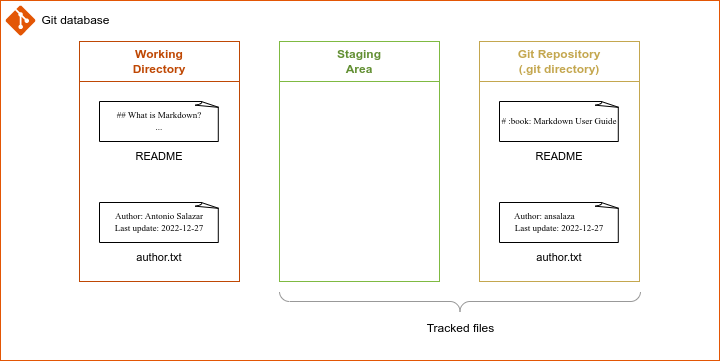

The diagram above was exported from draw.io. Its source (the exported page's mxGraphModel, read from the mxfile embedded in the PNG):
<mxGraphModel dx="1365" dy="843" grid="1" gridSize="10" guides="1" tooltips="1" connect="1" arrows="1" fold="1" page="1" pageScale="1" pageWidth="850" pageHeight="1100" math="0" shadow="0">
  <root>
    <mxCell id="-ryK50eX6871g_0iryh6-0" />
    <mxCell id="-ryK50eX6871g_0iryh6-1" parent="-ryK50eX6871g_0iryh6-0" />
    <mxCell id="-ryK50eX6871g_0iryh6-2" value="" style="rounded=0;whiteSpace=wrap;html=1;strokeColor=#E35605;fillColor=none;" vertex="1" parent="-ryK50eX6871g_0iryh6-1">
      <mxGeometry x="41" y="40" width="719" height="360" as="geometry" />
    </mxCell>
    <mxCell id="-ryK50eX6871g_0iryh6-3" value="" style="group" vertex="1" connectable="0" parent="-ryK50eX6871g_0iryh6-1">
      <mxGeometry x="46" y="45" width="115" height="30" as="geometry" />
    </mxCell>
    <mxCell id="-ryK50eX6871g_0iryh6-4" value="" style="verticalLabelPosition=bottom;html=1;verticalAlign=top;align=center;strokeColor=none;fillColor=#E35605;shape=mxgraph.azure.git_repository;" vertex="1" parent="-ryK50eX6871g_0iryh6-3">
      <mxGeometry width="30" height="30" as="geometry" />
    </mxCell>
    <mxCell id="-ryK50eX6871g_0iryh6-5" value="Git database" style="text;html=1;resizable=0;autosize=1;align=center;verticalAlign=middle;points=[];fillColor=none;strokeColor=none;rounded=0;" vertex="1" parent="-ryK50eX6871g_0iryh6-3">
      <mxGeometry x="25" width="90" height="30" as="geometry" />
    </mxCell>
    <mxCell id="-ryK50eX6871g_0iryh6-6" value="" style="group" vertex="1" connectable="0" parent="-ryK50eX6871g_0iryh6-1">
      <mxGeometry x="120" y="81" width="160" height="240" as="geometry" />
    </mxCell>
    <mxCell id="-ryK50eX6871g_0iryh6-7" value="&lt;b style=&quot;&quot;&gt;&lt;font color=&quot;#bf4804&quot;&gt;Working&lt;br&gt;Directory&lt;/font&gt;&lt;/b&gt;" style="rounded=0;whiteSpace=wrap;html=1;strokeColor=#BF4804;fontSize=12;fillColor=none;" vertex="1" parent="-ryK50eX6871g_0iryh6-6">
      <mxGeometry width="160" height="40" as="geometry" />
    </mxCell>
    <mxCell id="-ryK50eX6871g_0iryh6-8" value="" style="rounded=0;whiteSpace=wrap;html=1;strokeColor=#BF4804;fontSize=12;fillColor=none;" vertex="1" parent="-ryK50eX6871g_0iryh6-6">
      <mxGeometry y="40" width="160" height="200" as="geometry" />
    </mxCell>
    <mxCell id="-ryK50eX6871g_0iryh6-12" value="" style="group" vertex="1" connectable="0" parent="-ryK50eX6871g_0iryh6-6">
      <mxGeometry x="20" y="60" width="120" height="70" as="geometry" />
    </mxCell>
    <mxCell id="-ryK50eX6871g_0iryh6-13" value="&lt;p style=&quot;font-size: 9px;&quot;&gt;&lt;font style=&quot;font-size: 9px;&quot; face=&quot;Lucida Console&quot;&gt;## What is Markdown?&lt;br&gt;...&lt;/font&gt;&lt;/p&gt;" style="whiteSpace=wrap;html=1;shape=mxgraph.basic.document;fontFamily=Courier New;fontSize=11;" vertex="1" parent="-ryK50eX6871g_0iryh6-12">
      <mxGeometry width="120" height="40" as="geometry" />
    </mxCell>
    <mxCell id="-ryK50eX6871g_0iryh6-14" value="&lt;font style=&quot;font-size: 11px;&quot; face=&quot;Helvetica&quot;&gt;README&lt;/font&gt;" style="text;strokeColor=none;align=center;fillColor=none;html=1;verticalAlign=middle;whiteSpace=wrap;rounded=0;fontFamily=Garamond;fontSize=10;" vertex="1" parent="-ryK50eX6871g_0iryh6-12">
      <mxGeometry y="40" width="120" height="30" as="geometry" />
    </mxCell>
    <mxCell id="-ryK50eX6871g_0iryh6-15" value="" style="group" vertex="1" connectable="0" parent="-ryK50eX6871g_0iryh6-6">
      <mxGeometry x="20" y="161" width="120" height="70" as="geometry" />
    </mxCell>
    <mxCell id="-ryK50eX6871g_0iryh6-16" value="&lt;p style=&quot;font-size: 9px;&quot;&gt;&lt;font face=&quot;Lucida Console&quot; style=&quot;font-size: 9px;&quot;&gt;Author: Antonio Salazar&lt;br&gt;Last update: 2022-12-27&lt;/font&gt;&lt;/p&gt;" style="whiteSpace=wrap;html=1;shape=mxgraph.basic.document;fontFamily=Courier New;fontSize=11;" vertex="1" parent="-ryK50eX6871g_0iryh6-15">
      <mxGeometry width="120" height="40" as="geometry" />
    </mxCell>
    <mxCell id="-ryK50eX6871g_0iryh6-17" value="&lt;font style=&quot;font-size: 11px;&quot; face=&quot;Helvetica&quot;&gt;author.txt&lt;/font&gt;" style="text;strokeColor=none;align=center;fillColor=none;html=1;verticalAlign=middle;whiteSpace=wrap;rounded=0;fontFamily=Garamond;fontSize=10;" vertex="1" parent="-ryK50eX6871g_0iryh6-15">
      <mxGeometry y="40" width="120" height="30" as="geometry" />
    </mxCell>
    <mxCell id="-ryK50eX6871g_0iryh6-9" value="" style="group" vertex="1" connectable="0" parent="-ryK50eX6871g_0iryh6-1">
      <mxGeometry x="320" y="81" width="160" height="240" as="geometry" />
    </mxCell>
    <mxCell id="-ryK50eX6871g_0iryh6-10" value="&lt;b style=&quot;&quot;&gt;&lt;font color=&quot;#628f33&quot;&gt;Staging&lt;br&gt;Area&lt;/font&gt;&lt;/b&gt;" style="rounded=0;whiteSpace=wrap;html=1;strokeColor=#7FBA42;fontSize=12;fillColor=none;" vertex="1" parent="-ryK50eX6871g_0iryh6-9">
      <mxGeometry width="160" height="40" as="geometry" />
    </mxCell>
    <mxCell id="-ryK50eX6871g_0iryh6-11" value="" style="rounded=0;whiteSpace=wrap;html=1;strokeColor=#7FBA42;fontSize=12;fillColor=none;" vertex="1" parent="-ryK50eX6871g_0iryh6-9">
      <mxGeometry y="40" width="160" height="200" as="geometry" />
    </mxCell>
    <mxCell id="-ryK50eX6871g_0iryh6-18" value="" style="group" vertex="1" connectable="0" parent="-ryK50eX6871g_0iryh6-1">
      <mxGeometry x="520" y="81" width="160" height="240" as="geometry" />
    </mxCell>
    <mxCell id="-ryK50eX6871g_0iryh6-19" value="&lt;font color=&quot;#c4a74f&quot;&gt;&lt;b&gt;Git Repository&lt;br&gt;(&lt;/b&gt;&lt;/font&gt;&lt;b style=&quot;border-color: var(--border-color); color: rgb(196, 167, 79);&quot;&gt;.git directory)&lt;/b&gt;&lt;font color=&quot;#c4a74f&quot;&gt;&lt;b&gt;&lt;br&gt;&lt;/b&gt;&lt;/font&gt;" style="rounded=0;whiteSpace=wrap;html=1;strokeColor=#C4A74F;fontSize=12;fillColor=none;" vertex="1" parent="-ryK50eX6871g_0iryh6-18">
      <mxGeometry width="160" height="40" as="geometry" />
    </mxCell>
    <mxCell id="-ryK50eX6871g_0iryh6-20" value="" style="rounded=0;whiteSpace=wrap;html=1;strokeColor=#C4A74F;fontSize=12;fillColor=none;" vertex="1" parent="-ryK50eX6871g_0iryh6-18">
      <mxGeometry y="40" width="160" height="200" as="geometry" />
    </mxCell>
    <mxCell id="-ryK50eX6871g_0iryh6-21" value="" style="group" vertex="1" connectable="0" parent="-ryK50eX6871g_0iryh6-18">
      <mxGeometry x="20" y="60" width="120" height="70" as="geometry" />
    </mxCell>
    <mxCell id="-ryK50eX6871g_0iryh6-22" value="&lt;p&gt;&lt;font face=&quot;Lucida Console&quot; style=&quot;font-size: 9px;&quot;&gt;# :book: Markdown User Guide&lt;/font&gt;&lt;/p&gt;" style="whiteSpace=wrap;html=1;shape=mxgraph.basic.document;fontFamily=Courier New;fontSize=11;" vertex="1" parent="-ryK50eX6871g_0iryh6-21">
      <mxGeometry width="120" height="40" as="geometry" />
    </mxCell>
    <mxCell id="-ryK50eX6871g_0iryh6-23" value="&lt;font style=&quot;font-size: 11px;&quot; face=&quot;Helvetica&quot;&gt;README&lt;/font&gt;" style="text;strokeColor=none;align=center;fillColor=none;html=1;verticalAlign=middle;whiteSpace=wrap;rounded=0;fontFamily=Garamond;fontSize=10;" vertex="1" parent="-ryK50eX6871g_0iryh6-21">
      <mxGeometry y="40" width="120" height="30" as="geometry" />
    </mxCell>
    <mxCell id="-ryK50eX6871g_0iryh6-24" value="" style="group" vertex="1" connectable="0" parent="-ryK50eX6871g_0iryh6-18">
      <mxGeometry x="20" y="161" width="120" height="70" as="geometry" />
    </mxCell>
    <mxCell id="-ryK50eX6871g_0iryh6-25" value="&lt;p style=&quot;font-size: 9px;&quot;&gt;&lt;font face=&quot;Lucida Console&quot; style=&quot;font-size: 9px;&quot;&gt;Author: ansalaza&amp;nbsp; &amp;nbsp; &amp;nbsp; &amp;nbsp; &amp;nbsp; &amp;nbsp; &amp;nbsp;&lt;br&gt;Last update: 2022-12-27&lt;/font&gt;&lt;/p&gt;" style="whiteSpace=wrap;html=1;shape=mxgraph.basic.document;fontFamily=Courier New;fontSize=11;align=center;" vertex="1" parent="-ryK50eX6871g_0iryh6-24">
      <mxGeometry width="120" height="40" as="geometry" />
    </mxCell>
    <mxCell id="-ryK50eX6871g_0iryh6-26" value="&lt;font style=&quot;font-size: 11px;&quot; face=&quot;Helvetica&quot;&gt;author.txt&lt;/font&gt;" style="text;strokeColor=none;align=center;fillColor=none;html=1;verticalAlign=middle;whiteSpace=wrap;rounded=0;fontFamily=Garamond;fontSize=10;" vertex="1" parent="-ryK50eX6871g_0iryh6-24">
      <mxGeometry y="40" width="120" height="30" as="geometry" />
    </mxCell>
    <mxCell id="-ryK50eX6871g_0iryh6-27" value="" style="group" vertex="1" connectable="0" parent="-ryK50eX6871g_0iryh6-1">
      <mxGeometry x="320" y="331" width="361" height="52" as="geometry" />
    </mxCell>
    <mxCell id="-ryK50eX6871g_0iryh6-28" value="" style="verticalLabelPosition=bottom;shadow=0;dashed=0;align=center;html=1;verticalAlign=top;strokeWidth=1;shape=mxgraph.mockup.markup.curlyBrace;strokeColor=#999999;rotation=-180;" vertex="1" parent="-ryK50eX6871g_0iryh6-27">
      <mxGeometry width="361" height="20" as="geometry" />
    </mxCell>
    <mxCell id="-ryK50eX6871g_0iryh6-29" value="&lt;font color=&quot;#000000&quot;&gt;Tracked files&lt;/font&gt;" style="text;html=1;resizable=0;autosize=1;align=center;verticalAlign=middle;points=[];fillColor=none;strokeColor=none;rounded=0;fontSize=12;fontColor=#628F33;" vertex="1" parent="-ryK50eX6871g_0iryh6-27">
      <mxGeometry x="135.5" y="22" width="90" height="30" as="geometry" />
    </mxCell>
  </root>
</mxGraphModel>